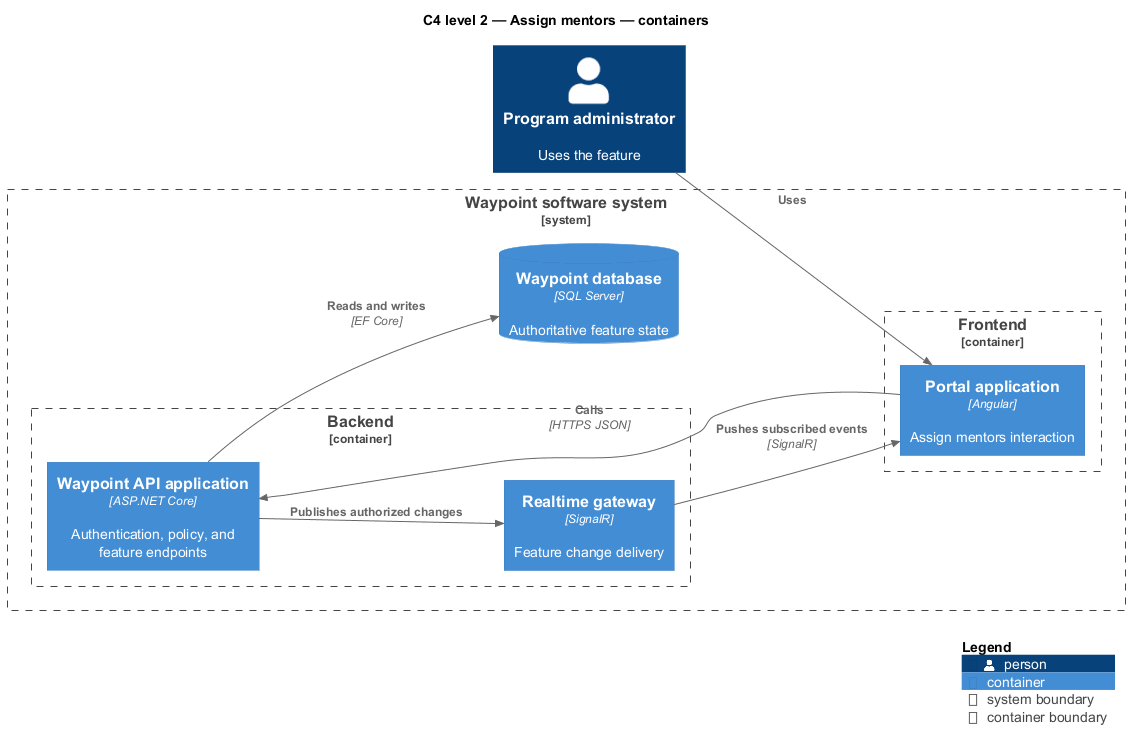

The diagram above was rendered by PlantUML. Its source (embedded in the PNG):
@startuml
!include <C4/C4_Component>
LAYOUT_LEFT_RIGHT()
title C4 level 2 — Assign mentors — containers
Person(primary, "Program administrator", "Uses the feature")
System_Boundary(waypoint, "Waypoint software system") {
  Container_Boundary(frontend, "Frontend") {
    Container(app1, "Portal application", "Angular", "Assign mentors interaction")
  }
  Container_Boundary(backend, "Backend") {
    Container(api, "Waypoint API application", "ASP.NET Core", "Authentication, policy, and feature endpoints")
    Container(realtime, "Realtime gateway", "SignalR", "Feature change delivery")
  }
  ContainerDb(db, "Waypoint database", "SQL Server", "Authoritative feature state")
}
Rel(primary, app1, "Uses")
Rel(app1, api, "Calls", "HTTPS JSON")
Rel(api, db, "Reads and writes", "EF Core")
Rel(api, realtime, "Publishes authorized changes")
Rel(realtime, app1, "Pushes subscribed events", "SignalR")
SHOW_LEGEND()
@enduml